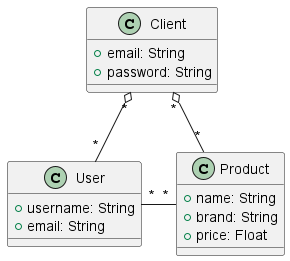

The diagram above was rendered by PlantUML. Its source (embedded in the PNG):
@startuml
'https://plantuml.com/class-diagram

class User {
    + username: String
    + email: String
}
class Client {
    + email: String
    + password: String
}
class Product {
    + name: String
    + brand: String
    + price: Float
}

Client "*" o- "*" User
Client "*" o-- "*" Product
User "*" - "*" Product


@enduml